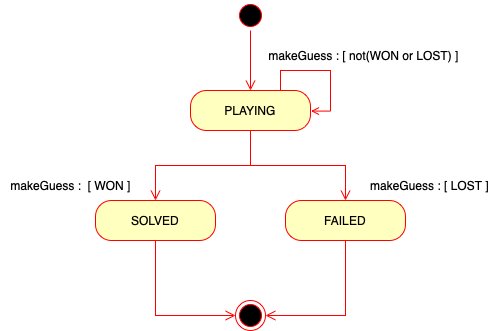

The diagram above was exported from draw.io. Its source (the exported page's mxGraphModel, read from the mxfile embedded in the PNG):
<mxGraphModel dx="1026" dy="692" grid="1" gridSize="10" guides="1" tooltips="1" connect="1" arrows="1" fold="1" page="1" pageScale="1" pageWidth="827" pageHeight="1169" math="0" shadow="0">
  <root>
    <mxCell id="0" />
    <mxCell id="1" parent="0" />
    <mxCell id="olT3zO0icUCIfpJ1RaPu-1" value="" style="ellipse;html=1;shape=startState;fillColor=#000000;strokeColor=#ff0000;" parent="1" vertex="1">
      <mxGeometry x="390" y="150" width="30" height="30" as="geometry" />
    </mxCell>
    <mxCell id="olT3zO0icUCIfpJ1RaPu-2" value="" style="edgeStyle=orthogonalEdgeStyle;html=1;verticalAlign=bottom;endArrow=open;endSize=8;strokeColor=#ff0000;rounded=0;" parent="1" source="olT3zO0icUCIfpJ1RaPu-1" edge="1">
      <mxGeometry relative="1" as="geometry">
        <mxPoint x="405" y="240" as="targetPoint" />
      </mxGeometry>
    </mxCell>
    <mxCell id="olT3zO0icUCIfpJ1RaPu-5" style="edgeStyle=orthogonalEdgeStyle;rounded=0;orthogonalLoop=1;jettySize=auto;html=1;exitX=0.75;exitY=0;exitDx=0;exitDy=0;strokeColor=#FF0000;endArrow=open;endFill=0;entryX=1.004;entryY=0.514;entryDx=0;entryDy=0;entryPerimeter=0;" parent="1" source="olT3zO0icUCIfpJ1RaPu-3" target="olT3zO0icUCIfpJ1RaPu-3" edge="1">
      <mxGeometry relative="1" as="geometry">
        <mxPoint x="470" y="260" as="targetPoint" />
        <Array as="points">
          <mxPoint x="435" y="220" />
          <mxPoint x="485" y="220" />
          <mxPoint x="485" y="261" />
        </Array>
      </mxGeometry>
    </mxCell>
    <mxCell id="olT3zO0icUCIfpJ1RaPu-3" value="PLAYING" style="rounded=1;whiteSpace=wrap;html=1;arcSize=40;fontColor=#000000;fillColor=#ffffc0;strokeColor=#ff0000;" parent="1" vertex="1">
      <mxGeometry x="345" y="240" width="120" height="40" as="geometry" />
    </mxCell>
    <mxCell id="olT3zO0icUCIfpJ1RaPu-4" value="" style="edgeStyle=orthogonalEdgeStyle;html=1;verticalAlign=bottom;endArrow=open;endSize=8;strokeColor=#ff0000;rounded=0;entryX=0.5;entryY=0;entryDx=0;entryDy=0;" parent="1" source="olT3zO0icUCIfpJ1RaPu-3" target="olT3zO0icUCIfpJ1RaPu-7" edge="1">
      <mxGeometry relative="1" as="geometry">
        <mxPoint x="405" y="340" as="targetPoint" />
      </mxGeometry>
    </mxCell>
    <mxCell id="olT3zO0icUCIfpJ1RaPu-6" value="makeGuess : [ not(WON or LOST) ]" style="text;html=1;align=center;verticalAlign=middle;resizable=0;points=[];autosize=1;strokeColor=none;fillColor=none;" parent="1" vertex="1">
      <mxGeometry x="413" y="190" width="210" height="30" as="geometry" />
    </mxCell>
    <mxCell id="olT3zO0icUCIfpJ1RaPu-7" value="SOLVED" style="rounded=1;whiteSpace=wrap;html=1;arcSize=40;fontColor=#000000;fillColor=#ffffc0;strokeColor=#ff0000;" parent="1" vertex="1">
      <mxGeometry x="250" y="350" width="120" height="40" as="geometry" />
    </mxCell>
    <mxCell id="olT3zO0icUCIfpJ1RaPu-8" value="" style="edgeStyle=orthogonalEdgeStyle;html=1;verticalAlign=bottom;endArrow=open;endSize=8;strokeColor=#ff0000;rounded=0;" parent="1" source="olT3zO0icUCIfpJ1RaPu-7" target="olT3zO0icUCIfpJ1RaPu-14" edge="1">
      <mxGeometry relative="1" as="geometry">
        <mxPoint x="380" y="470" as="targetPoint" />
        <Array as="points">
          <mxPoint x="310" y="465" />
        </Array>
      </mxGeometry>
    </mxCell>
    <mxCell id="olT3zO0icUCIfpJ1RaPu-9" value="FAILED" style="rounded=1;whiteSpace=wrap;html=1;arcSize=40;fontColor=#000000;fillColor=#ffffc0;strokeColor=#ff0000;" parent="1" vertex="1">
      <mxGeometry x="440" y="350" width="120" height="40" as="geometry" />
    </mxCell>
    <mxCell id="olT3zO0icUCIfpJ1RaPu-10" value="" style="edgeStyle=orthogonalEdgeStyle;html=1;verticalAlign=bottom;endArrow=open;endSize=8;strokeColor=#ff0000;rounded=0;entryX=1;entryY=0.5;entryDx=0;entryDy=0;" parent="1" source="olT3zO0icUCIfpJ1RaPu-9" target="olT3zO0icUCIfpJ1RaPu-14" edge="1">
      <mxGeometry relative="1" as="geometry">
        <mxPoint x="500" y="460" as="targetPoint" />
        <Array as="points">
          <mxPoint x="500" y="465" />
        </Array>
      </mxGeometry>
    </mxCell>
    <mxCell id="olT3zO0icUCIfpJ1RaPu-13" value="" style="edgeStyle=orthogonalEdgeStyle;html=1;verticalAlign=bottom;endArrow=open;endSize=8;strokeColor=#ff0000;rounded=0;exitX=0.5;exitY=1;exitDx=0;exitDy=0;" parent="1" source="olT3zO0icUCIfpJ1RaPu-3" target="olT3zO0icUCIfpJ1RaPu-9" edge="1">
      <mxGeometry relative="1" as="geometry">
        <mxPoint x="405" y="390" as="targetPoint" />
        <mxPoint x="520" y="315" as="sourcePoint" />
      </mxGeometry>
    </mxCell>
    <mxCell id="olT3zO0icUCIfpJ1RaPu-14" value="" style="ellipse;html=1;shape=endState;fillColor=#000000;strokeColor=#ff0000;" parent="1" vertex="1">
      <mxGeometry x="390" y="450" width="30" height="30" as="geometry" />
    </mxCell>
    <mxCell id="olT3zO0icUCIfpJ1RaPu-16" value="makeGuess : &amp;nbsp;[ WON ]" style="text;html=1;align=center;verticalAlign=middle;resizable=0;points=[];autosize=1;strokeColor=none;fillColor=none;" parent="1" vertex="1">
      <mxGeometry x="155" y="320" width="140" height="30" as="geometry" />
    </mxCell>
    <mxCell id="olT3zO0icUCIfpJ1RaPu-17" value="makeGuess : [ LOST ]" style="text;html=1;align=center;verticalAlign=middle;resizable=0;points=[];autosize=1;strokeColor=none;fillColor=none;" parent="1" vertex="1">
      <mxGeometry x="514" y="320" width="140" height="30" as="geometry" />
    </mxCell>
  </root>
</mxGraphModel>